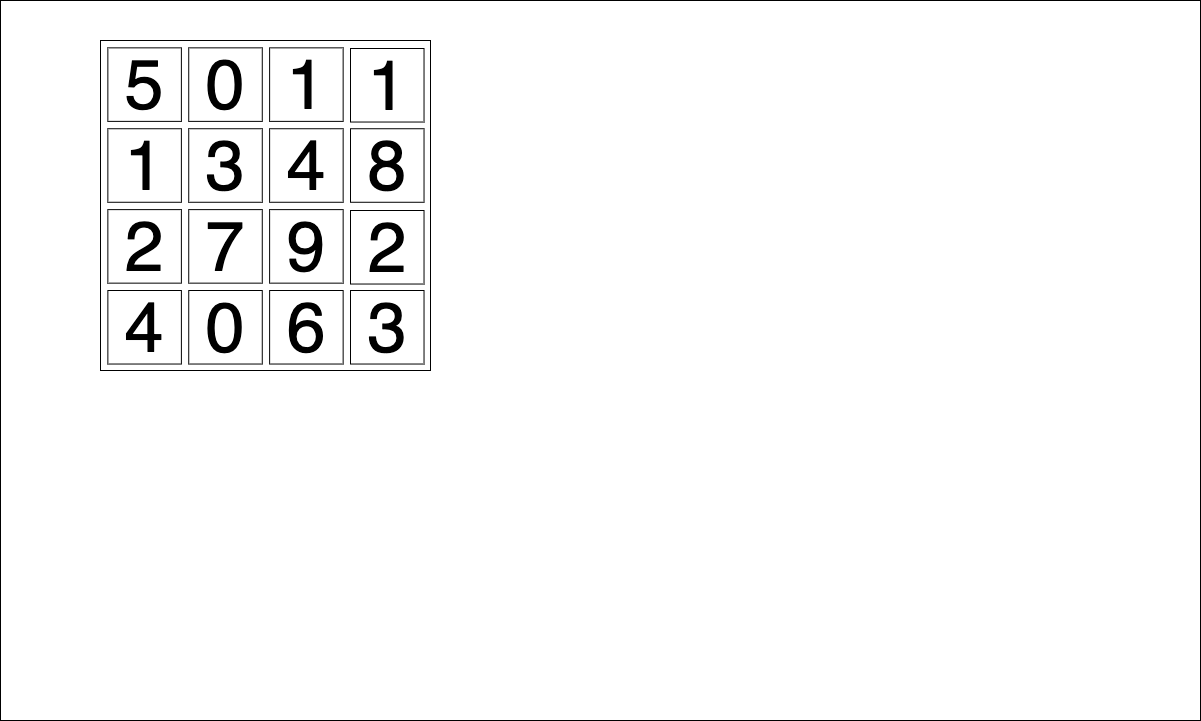

The diagram above was exported from draw.io. Its source (the exported page's mxGraphModel, read from the mxfile embedded in the PNG):
<mxGraphModel dx="2385" dy="1545" grid="1" gridSize="10" guides="1" tooltips="1" connect="1" arrows="1" fold="1" page="1" pageScale="1" pageWidth="1600" pageHeight="900" math="0" shadow="0">
  <root>
    <mxCell id="0" />
    <mxCell id="1" parent="0" />
    <mxCell id="44" value="" style="rounded=0;whiteSpace=wrap;html=1;" vertex="1" parent="1">
      <mxGeometry x="180" y="40" width="1200" height="720" as="geometry" />
    </mxCell>
    <mxCell id="43" value="" style="group" vertex="1" connectable="0" parent="1">
      <mxGeometry x="280" y="80" width="330" height="330" as="geometry" />
    </mxCell>
    <mxCell id="3" value="&lt;span style=&quot;color: rgba(0, 0, 0, 0); font-family: monospace; font-size: 0px; text-align: start;&quot;&gt;%3CmxGraphModel%3E%3Croot%3E%3CmxCell%20id%3D%220%22%2F%3E%3CmxCell%20id%3D%221%22%20parent%3D%220%22%2F%3E%3CmxCell%20id%3D%222%22%20value%3D%22%22%20style%3D%22group%22%20vertex%3D%221%22%20connectable%3D%220%22%20parent%3D%221%22%3E%3CmxGeometry%20x%3D%22120%22%20y%3D%2280%22%20width%3D%22340%22%20height%3D%22340%22%20as%3D%22geometry%22%2F%3E%3C%2FmxCell%3E%3CmxCell%20id%3D%223%22%20value%3D%22%22%20style%3D%22whiteSpace%3Dwrap%3Bhtml%3D1%3B%22%20vertex%3D%221%22%20parent%3D%222%22%3E%3CmxGeometry%20width%3D%22340%22%20height%3D%22340%22%20as%3D%22geometry%22%2F%3E%3C%2FmxCell%3E%3CmxCell%20id%3D%224%22%20value%3D%22%22%20style%3D%22group%22%20vertex%3D%221%22%20connectable%3D%220%22%20parent%3D%222%22%3E%3CmxGeometry%20x%3D%2210%22%20y%3D%2210%22%20width%3D%22320%22%20height%3D%22320%22%20as%3D%22geometry%22%2F%3E%3C%2FmxCell%3E%3CmxCell%20id%3D%225%22%20value%3D%22%22%20style%3D%22whiteSpace%3Dwrap%3Bhtml%3D1%3B%22%20vertex%3D%221%22%20parent%3D%224%22%3E%3CmxGeometry%20width%3D%22100%22%20height%3D%22100%22%20as%3D%22geometry%22%2F%3E%3C%2FmxCell%3E%3CmxCell%20id%3D%226%22%20value%3D%22%22%20style%3D%22whiteSpace%3Dwrap%3Bhtml%3D1%3B%22%20vertex%3D%221%22%20parent%3D%224%22%3E%3CmxGeometry%20x%3D%22110%22%20width%3D%22100%22%20height%3D%22100%22%20as%3D%22geometry%22%2F%3E%3C%2FmxCell%3E%3CmxCell%20id%3D%227%22%20value%3D%22%22%20style%3D%22whiteSpace%3Dwrap%3Bhtml%3D1%3B%22%20vertex%3D%221%22%20parent%3D%224%22%3E%3CmxGeometry%20x%3D%22220%22%20width%3D%22100%22%20height%3D%22100%22%20as%3D%22geometry%22%2F%3E%3C%2FmxCell%3E%3CmxCell%20id%3D%228%22%20value%3D%22%22%20style%3D%22whiteSpace%3Dwrap%3Bhtml%3D1%3B%22%20vertex%3D%221%22%20parent%3D%224%22%3E%3CmxGeometry%20y%3D%22110%22%20width%3D%22100%22%20height%3D%22100%22%20as%3D%22geometry%22%2F%3E%3C%2FmxCell%3E%3CmxCell%20id%3D%229%22%20value%3D%22%22%20style%3D%22whiteSpace%3Dwrap%3Bhtml%3D1%3B%22%20vertex%3D%221%22%20parent%3D%224%22%3E%3CmxGeometry%20x%3D%22110%22%20y%3D%22110%22%20width%3D%22100%22%20height%3D%22100%22%20as%3D%22geometry%22%2F%3E%3C%2FmxCell%3E%3CmxCell%20id%3D%2210%22%20value%3D%22%22%20style%3D%22whiteSpace%3Dwrap%3Bhtml%3D1%3B%22%20vertex%3D%221%22%20parent%3D%224%22%3E%3CmxGeometry%20x%3D%22220%22%20y%3D%22110%22%20width%3D%22100%22%20height%3D%22100%22%20as%3D%22geometry%22%2F%3E%3C%2FmxCell%3E%3CmxCell%20id%3D%2211%22%20value%3D%22%22%20style%3D%22whiteSpace%3Dwrap%3Bhtml%3D1%3B%22%20vertex%3D%221%22%20parent%3D%224%22%3E%3CmxGeometry%20y%3D%22220%22%20width%3D%22100%22%20height%3D%22100%22%20as%3D%22geometry%22%2F%3E%3C%2FmxCell%3E%3CmxCell%20id%3D%2212%22%20value%3D%22%22%20style%3D%22whiteSpace%3Dwrap%3Bhtml%3D1%3B%22%20vertex%3D%221%22%20parent%3D%224%22%3E%3CmxGeometry%20x%3D%22110%22%20y%3D%22220%22%20width%3D%22100%22%20height%3D%22100%22%20as%3D%22geometry%22%2F%3E%3C%2FmxCell%3E%3CmxCell%20id%3D%2213%22%20value%3D%22%22%20style%3D%22whiteSpace%3Dwrap%3Bhtml%3D1%3B%22%20vertex%3D%221%22%20parent%3D%224%22%3E%3CmxGeometry%20x%3D%22220%22%20y%3D%22220%22%20width%3D%22100%22%20height%3D%22100%22%20as%3D%22geometry%22%2F%3E%3C%2FmxCell%3E%3C%2Froot%3E%3C%2FmxGraphModel%3E&lt;/span&gt;" style="whiteSpace=wrap;html=1;" vertex="1" parent="43">
      <mxGeometry width="330" height="330" as="geometry" />
    </mxCell>
    <mxCell id="15" value="&lt;font style=&quot;font-size: 70px;&quot;&gt;1&lt;/font&gt;" style="whiteSpace=wrap;html=1;" vertex="1" parent="43">
      <mxGeometry x="249.99764705882353" y="8.0029411764706" width="73.52941176470588" height="73.52941176470588" as="geometry" />
    </mxCell>
    <mxCell id="16" value="&lt;font style=&quot;font-size: 70px;&quot;&gt;2&lt;/font&gt;" style="whiteSpace=wrap;html=1;" vertex="1" parent="43">
      <mxGeometry x="249.99764705882353" y="169.99764705882353" width="73.52941176470588" height="73.52941176470588" as="geometry" />
    </mxCell>
    <mxCell id="18" value="&lt;font style=&quot;font-size: 70px;&quot;&gt;0&lt;/font&gt;" style="whiteSpace=wrap;html=1;" vertex="1" parent="43">
      <mxGeometry x="88.23529411764707" y="249.99764705882353" width="73.52941176470588" height="73.52941176470588" as="geometry" />
    </mxCell>
    <mxCell id="29" value="&lt;font style=&quot;font-size: 70px;&quot;&gt;8&lt;/font&gt;" style="whiteSpace=wrap;html=1;" vertex="1" parent="43">
      <mxGeometry x="249.99764705882353" y="88.23529411764707" width="73.52941176470588" height="73.52941176470588" as="geometry" />
    </mxCell>
    <mxCell id="30" value="&lt;font style=&quot;font-size: 70px;&quot;&gt;3&lt;/font&gt;" style="whiteSpace=wrap;html=1;" vertex="1" parent="43">
      <mxGeometry x="249.99764705882353" y="249.99764705882353" width="73.52941176470588" height="73.52941176470588" as="geometry" />
    </mxCell>
    <mxCell id="31" value="&lt;font style=&quot;font-size: 70px;&quot;&gt;6&lt;/font&gt;" style="whiteSpace=wrap;html=1;" vertex="1" parent="43">
      <mxGeometry x="169.11764705882354" y="249.99764705882353" width="73.52941176470588" height="73.52941176470588" as="geometry" />
    </mxCell>
    <mxCell id="42" value="&lt;font style=&quot;font-size: 70px;&quot;&gt;4&lt;/font&gt;" style="whiteSpace=wrap;html=1;" vertex="1" parent="43">
      <mxGeometry x="7.355294117647077" y="249.99764705882353" width="73.52941176470588" height="73.52941176470588" as="geometry" />
    </mxCell>
    <mxCell id="5" value="&lt;font style=&quot;font-size: 70px;&quot;&gt;5&lt;/font&gt;" style="whiteSpace=wrap;html=1;" vertex="1" parent="43">
      <mxGeometry x="7.352941176470608" y="7.352941176470594" width="73.52941176470588" height="73.52941176470588" as="geometry" />
    </mxCell>
    <mxCell id="6" value="&lt;font style=&quot;font-size: 70px;&quot;&gt;0&lt;/font&gt;" style="whiteSpace=wrap;html=1;" vertex="1" parent="43">
      <mxGeometry x="88.23529411764707" y="7.352941176470594" width="73.52941176470588" height="73.52941176470588" as="geometry" />
    </mxCell>
    <mxCell id="7" value="&lt;font style=&quot;font-size: 70px;&quot;&gt;1&lt;/font&gt;" style="whiteSpace=wrap;html=1;" vertex="1" parent="43">
      <mxGeometry x="169.11764705882354" y="7.352941176470594" width="73.52941176470588" height="73.52941176470588" as="geometry" />
    </mxCell>
    <mxCell id="8" value="&lt;font style=&quot;font-size: 70px;&quot;&gt;1&lt;/font&gt;" style="whiteSpace=wrap;html=1;" vertex="1" parent="43">
      <mxGeometry x="7.352941176470608" y="88.23529411764707" width="73.52941176470588" height="73.52941176470588" as="geometry" />
    </mxCell>
    <mxCell id="9" value="&lt;font style=&quot;font-size: 70px;&quot;&gt;3&lt;/font&gt;" style="whiteSpace=wrap;html=1;" vertex="1" parent="43">
      <mxGeometry x="88.23529411764707" y="88.23529411764707" width="73.52941176470588" height="73.52941176470588" as="geometry" />
    </mxCell>
    <mxCell id="10" value="&lt;font style=&quot;font-size: 70px;&quot;&gt;4&lt;/font&gt;" style="whiteSpace=wrap;html=1;" vertex="1" parent="43">
      <mxGeometry x="169.11764705882354" y="88.23529411764707" width="73.52941176470588" height="73.52941176470588" as="geometry" />
    </mxCell>
    <mxCell id="11" value="&lt;font style=&quot;font-size: 70px;&quot;&gt;2&lt;/font&gt;" style="whiteSpace=wrap;html=1;" vertex="1" parent="43">
      <mxGeometry x="7.352941176470608" y="169.11764705882354" width="73.52941176470588" height="73.52941176470588" as="geometry" />
    </mxCell>
    <mxCell id="12" value="&lt;font style=&quot;font-size: 70px;&quot;&gt;7&lt;/font&gt;" style="whiteSpace=wrap;html=1;" vertex="1" parent="43">
      <mxGeometry x="88.23529411764707" y="169.11764705882354" width="73.52941176470588" height="73.52941176470588" as="geometry" />
    </mxCell>
    <mxCell id="13" value="&lt;font style=&quot;font-size: 70px;&quot;&gt;9&lt;/font&gt;" style="whiteSpace=wrap;html=1;" vertex="1" parent="43">
      <mxGeometry x="169.11764705882354" y="169.11764705882354" width="73.52941176470588" height="73.52941176470588" as="geometry" />
    </mxCell>
  </root>
</mxGraphModel>